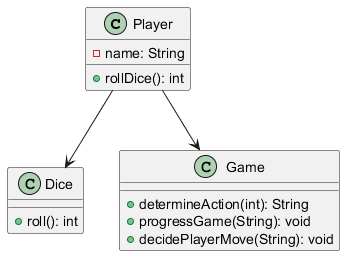

The diagram above was rendered by PlantUML. Its source (embedded in the PNG):
@startuml
class Player {
    - name: String
    + rollDice(): int
}

class Dice {
    + roll(): int
}

class Game {
    + determineAction(int): String
    + progressGame(String): void
    + decidePlayerMove(String): void
}

Player --> Dice
Player --> Game
@enduml